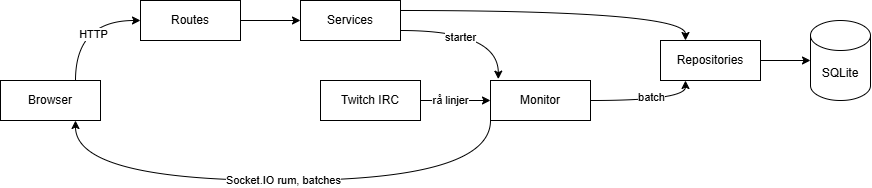

The diagram above was exported from draw.io. Its source (the exported page's mxGraphModel, read from the mxfile embedded in the PNG):
<mxGraphModel dx="990" dy="532" grid="1" gridSize="10" guides="1" tooltips="1" connect="1" arrows="1" fold="1" page="1" pageScale="1" pageWidth="1200" pageHeight="600" math="0" shadow="0">
  <root>
    <mxCell id="0" />
    <mxCell id="1" parent="0" />
    <mxCell id="a4fcSWk0M1ktO6i4pv1j-11" edge="1" parent="1" source="a4fcSWk0M1ktO6i4pv1j-1" style="edgeStyle=orthogonalEdgeStyle;html=1;exitX=0.75;exitY=0;exitDx=0;exitDy=0;curved=1;curveGeometry=1;entryX=0;entryY=0.5;entryDx=0;entryDy=0;" target="a4fcSWk0M1ktO6i4pv1j-2" value="HTTP">
      <mxGeometry relative="1" as="geometry" />
    </mxCell>
    <mxCell id="a4fcSWk0M1ktO6i4pv1j-1" parent="1" style="whiteSpace=wrap;html=1;align=center;" value="Browser" vertex="1">
      <mxGeometry height="40" width="100" x="190" y="120" as="geometry" />
    </mxCell>
    <mxCell id="a4fcSWk0M1ktO6i4pv1j-12" edge="1" parent="1" source="a4fcSWk0M1ktO6i4pv1j-2" style="edgeStyle=none;html=1;entryX=0;entryY=0.5;entryDx=0;entryDy=0;" target="a4fcSWk0M1ktO6i4pv1j-3">
      <mxGeometry relative="1" as="geometry" />
    </mxCell>
    <mxCell id="a4fcSWk0M1ktO6i4pv1j-2" parent="1" style="whiteSpace=wrap;html=1;align=center;" value="Routes" vertex="1">
      <mxGeometry height="40" width="100" x="330" y="40" as="geometry" />
    </mxCell>
    <mxCell id="a4fcSWk0M1ktO6i4pv1j-13" edge="1" parent="1" source="a4fcSWk0M1ktO6i4pv1j-3" style="edgeStyle=orthogonalEdgeStyle;html=1;entryX=0.078;entryY=-0.034;entryDx=0;entryDy=0;curved=1;curveGeometry=1;entryPerimeter=0;exitX=1;exitY=0.75;exitDx=0;exitDy=0;" target="a4fcSWk0M1ktO6i4pv1j-4" value="starter">
      <mxGeometry relative="1" as="geometry" />
    </mxCell>
    <mxCell id="a4fcSWk0M1ktO6i4pv1j-14" edge="1" parent="1" source="a4fcSWk0M1ktO6i4pv1j-3" style="edgeStyle=orthogonalEdgeStyle;html=1;exitX=1;exitY=0.25;exitDx=0;exitDy=0;entryX=0.25;entryY=0;entryDx=0;entryDy=0;curved=1;curveGeometry=1;" target="a4fcSWk0M1ktO6i4pv1j-6">
      <mxGeometry relative="1" as="geometry" />
    </mxCell>
    <mxCell id="a4fcSWk0M1ktO6i4pv1j-3" parent="1" style="whiteSpace=wrap;html=1;align=center;" value="Services" vertex="1">
      <mxGeometry height="40" width="100" x="490" y="40" as="geometry" />
    </mxCell>
    <mxCell id="a4fcSWk0M1ktO6i4pv1j-9" edge="1" parent="1" source="a4fcSWk0M1ktO6i4pv1j-4" style="edgeStyle=orthogonalEdgeStyle;html=1;exitX=0;exitY=1;exitDx=0;exitDy=0;entryX=0.75;entryY=1;entryDx=0;entryDy=0;curved=1;curveGeometry=1;" target="a4fcSWk0M1ktO6i4pv1j-1" value="Socket.IO rum, batches">
      <mxGeometry relative="1" as="geometry">
        <Array as="points">
          <mxPoint x="680" y="220" />
          <mxPoint x="265" y="220" />
        </Array>
      </mxGeometry>
    </mxCell>
    <mxCell id="a4fcSWk0M1ktO6i4pv1j-4" parent="1" style="whiteSpace=wrap;html=1;align=center;" value="Monitor" vertex="1">
      <mxGeometry height="40" width="100" x="680" y="120" as="geometry" />
    </mxCell>
    <mxCell id="a4fcSWk0M1ktO6i4pv1j-10" edge="1" parent="1" source="a4fcSWk0M1ktO6i4pv1j-5" style="edgeStyle=none;html=1;" target="a4fcSWk0M1ktO6i4pv1j-4" value="rå linjer">
      <mxGeometry relative="1" x="-0.1429" as="geometry">
        <mxPoint as="offset" />
      </mxGeometry>
    </mxCell>
    <mxCell id="a4fcSWk0M1ktO6i4pv1j-5" parent="1" style="whiteSpace=wrap;html=1;align=center;" value="Twitch IRC" vertex="1">
      <mxGeometry height="40" width="100" x="510" y="120" as="geometry" />
    </mxCell>
    <mxCell id="a4fcSWk0M1ktO6i4pv1j-16" edge="1" parent="1" source="a4fcSWk0M1ktO6i4pv1j-6" style="edgeStyle=none;html=1;" target="a4fcSWk0M1ktO6i4pv1j-8">
      <mxGeometry relative="1" as="geometry" />
    </mxCell>
    <mxCell id="a4fcSWk0M1ktO6i4pv1j-6" parent="1" style="whiteSpace=wrap;html=1;align=center;fontStyle=0" value="Repositories" vertex="1">
      <mxGeometry height="40" width="100" x="850" y="80" as="geometry" />
    </mxCell>
    <mxCell id="a4fcSWk0M1ktO6i4pv1j-8" parent="1" style="shape=cylinder3;whiteSpace=wrap;html=1;boundedLbl=1;backgroundOutline=1;size=15;" value="SQLite" vertex="1">
      <mxGeometry height="80" width="60" x="1000" y="60" as="geometry" />
    </mxCell>
    <mxCell id="a4fcSWk0M1ktO6i4pv1j-15" edge="1" parent="1" source="a4fcSWk0M1ktO6i4pv1j-4" style="edgeStyle=orthogonalEdgeStyle;html=1;exitX=1;exitY=0.5;exitDx=0;exitDy=0;entryX=0.25;entryY=1;entryDx=0;entryDy=0;curved=1;curveGeometry=1;" target="a4fcSWk0M1ktO6i4pv1j-6" value="batch">
      <mxGeometry relative="1" x="0.2106" as="geometry" />
    </mxCell>
  </root>
</mxGraphModel>